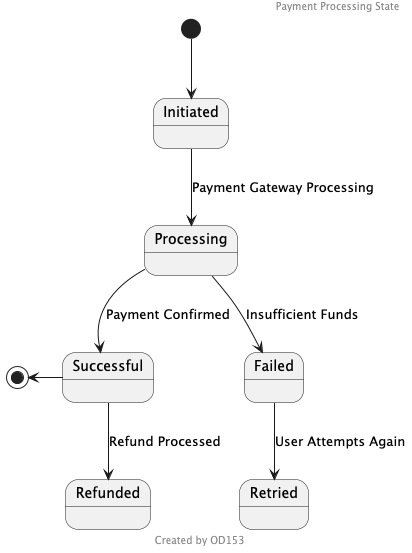

The diagram above was rendered by PlantUML. Its source (embedded in the PNG):
@startuml
header Payment Processing State
footer Created by OD153
[*] --> Initiated
Initiated --> Processing : Payment Gateway Processing
Processing --> Successful : Payment Confirmed
Processing --> Failed : Insufficient Funds
Successful --> Refunded : Refund Processed
Failed --> Retried : User Attempts Again
[*] <-- Successful
@enduml